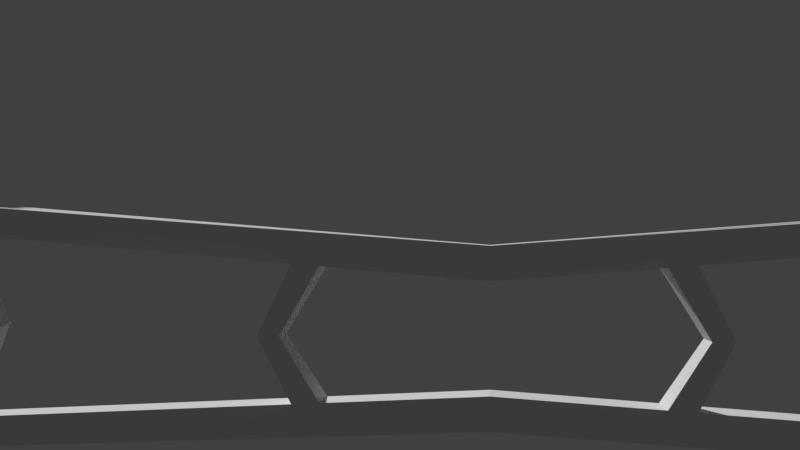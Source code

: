 # Source: starting_arch.blend  (saved by Blender 2.79.0; exported with 4.5.12 LTS)
import bpy
from mathutils import Matrix  # noqa: F401  (used for matrix-valued properties, if any)

bpy.ops.wm.read_factory_settings(use_empty=True)
scene = bpy.context.scene
scene.name = 'Scene'

# ---- collections
col_collection_1 = bpy.data.collections.new('Collection 1'); scene.collection.children.link(col_collection_1)

# ---- world
world_world = bpy.data.worlds.new('World'); scene.world = world_world
world_world.color = (0.05088, 0.05088, 0.05088)
world_world.use_sun_shadow = False
world_world.sun_shadow_jitter_overblur = 0.0
world_world.cycles.sampling_method = 'MANUAL'

# ---- cameras
cam_camera_001 = bpy.data.cameras.new('Camera.001')
cam_camera_001.clip_end = 100.0
cam_camera_001.lens = 35.0
cam_camera_001.sensor_width = 32.0
cam_camera_001.sensor_height = 18.0
cam_camera_001.display_size = 2.0
cam_camera_001.dof.focus_distance = 0.0
cam_camera_001.dof.aperture_fstop = 128.0
cam_camera_001.dof.aperture_blades = 6

# ---- meshes
me_plane_008 = bpy.data.meshes.new('Plane.008')
me_plane_008.from_pydata([(-0.5876, 0.4751, -1.924e-08), (-0.2928, 0.4751, -1.924e-08), (-0.5876, 0.7699, -1.924e-08), (-0.2928, 0.7699, -1.924e-08), (-0.1474, 0.8533, 5.241), (0.1474, 0.8533, 5.241), (-0.1474, 1.148, 5.241), (0.1474, 1.148, 5.241), (0.1474, 0.8533, 4.918), (0.1474, 1.148, 4.907), (3.381, 3.837, 7.025), (3.381, 4.132, 7.025), (3.381, 3.837, 6.702), (3.381, 4.132, 6.692), (-0.1474, 0.8533, 4.901), (-0.08843, -0.01084, 4.748), (0.08843, -0.01084, 4.748), (0.08843, -0.01084, 4.554), (-0.08843, -0.01084, 4.544), (-0.1639, 0.5859, 1.44), (-0.1411, 0.6055, 1.695), (-0.4342, 0.6069, 1.708), (-0.4566, 0.5877, 1.459), (-0.3755, 0.002746, 1.763), (-0.3581, 0.004472, 1.959), (-0.5824, 0.004897, 1.969), (-0.5995, 0.003159, 1.778), (1.355, 2.644, 5.535), (1.249, 2.546, 5.793), (1.383, 2.375, 5.888), (1.503, 2.485, 5.65)], [], [(0, 2, 3, 1), (4, 5, 7, 6), (3, 2, 6, 7, 9), (0, 1, 19, 22), (1, 3, 9, 8, 20, 19), (2, 0, 22, 21, 14, 4, 6), (8, 9, 27, 30), (12, 13, 11, 10), (5, 8, 30, 29), (7, 5, 29, 28), (9, 7, 28, 27), (18, 17, 16, 15), (5, 4, 15, 16), (4, 14, 18, 15), (8, 5, 16, 17), (14, 8, 17, 18), (26, 23, 24, 25), (20, 21, 25, 24), (21, 20, 8, 14), (21, 22, 26, 25), (19, 20, 24, 23), (22, 19, 23, 26), (28, 29, 10, 11), (27, 28, 11, 13), (29, 30, 12, 10), (30, 27, 13, 12)])
_uv = me_plane_008.uv_layers.new(name='UVMap')
_uv.uv.foreach_set('vector', [0.01383, 0.6919, 0.03439, 0.6919, 0.03439, 0.7124, 0.01383, 0.7124, 0.01383, 0.6919, 0.03439, 0.6919, 0.03439, 0.7124, 0.01383, 0.7124, 0.02411, 0.7124, 0.03388, 0.7053, 0.03015, 0.6938, 0.01807, 0.6938, 0.01433, 0.7053, 0.01383, 0.6919, 0.03439, 0.6919, 0.03439, 0.7124, 0.01383, 0.7124, 0.02411, 0.7124, 0.03301, 0.7073, 0.03301, 0.697, 0.02411, 0.6919, 0.01521, 0.697, 0.01521, 0.7073, 0.02411, 0.7124, 0.03214, 0.7086, 0.03413, 0.6999, 0.02857, 0.6929, 0.01965, 0.6929, 0.01409, 0.6999, 0.01607, 0.7086, 0.01383, 0.6919, 0.03439, 0.6919, 0.03439, 0.7124, 0.01383, 0.7124, 0.01383, 0.6919, 0.03439, 0.6919, 0.03439, 0.7124, 0.01383, 0.7124, 0.01383, 0.6919, 0.03439, 0.6919, 0.03439, 0.7124, 0.01383, 0.7124, 0.01383, 0.6919, 0.03439, 0.6919, 0.03439, 0.7124, 0.01383, 0.7124, 0.01383, 0.6919, 0.03439, 0.6919, 0.03439, 0.7124, 0.01383, 0.7124, 0.01383, 0.6919, 0.03439, 0.6919, 0.03439, 0.7124, 0.01383, 0.7124, 0.01383, 0.6919, 0.03439, 0.6919, 0.03439, 0.7124, 0.01383, 0.7124, 0.01383, 0.6919, 0.03439, 0.6919, 0.03439, 0.7124, 0.01383, 0.7124, 0.01383, 0.6919, 0.03439, 0.6919, 0.03439, 0.7124, 0.01383, 0.7124, 0.01383, 0.6919, 0.03439, 0.6919, 0.03439, 0.7124, 0.01383, 0.7124, 0.01383, 0.6919, 0.03439, 0.6919, 0.03439, 0.7124, 0.01383, 0.7124, 0.01383, 0.6919, 0.03439, 0.6919, 0.03439, 0.7124, 0.01383, 0.7124, 0.01383, 0.6919, 0.03439, 0.6919, 0.03439, 0.7124, 0.01383, 0.7124, 0.01383, 0.6919, 0.03439, 0.6919, 0.03439, 0.7124, 0.01383, 0.7124, 0.01383, 0.6919, 0.03439, 0.6919, 0.03439, 0.7124, 0.01383, 0.7124, 0.01383, 0.6919, 0.03439, 0.6919, 0.03439, 0.7124, 0.01383, 0.7124, 0.01383, 0.6919, 0.03439, 0.6919, 0.03439, 0.7124, 0.01383, 0.7124, 0.01383, 0.6919, 0.03439, 0.6919, 0.03439, 0.7124, 0.01383, 0.7124, 0.01383, 0.6919, 0.03439, 0.6919, 0.03439, 0.7124, 0.01383, 0.7124, 0.01383, 0.6919, 0.03439, 0.6919, 0.03439, 0.7124, 0.01383, 0.7124])
me_plane_008.use_remesh_preserve_volume = False
me_plane_008.use_remesh_preserve_attributes = False
me_plane_008.use_mirror_vertex_groups = False
me_plane_008.update()

# ---- objects
ob_camera = bpy.data.objects.new('Camera', cam_camera_001)
ob_plane_001 = bpy.data.objects.new('Plane.001', me_plane_008)

# ---- transforms, parenting, visibility, modifiers, constraints
ob_camera.location = (0.0115, 11.13, 1.028)
ob_camera.rotation_euler = (-1.571, 3.142, 0.1011)
ob_camera.lineart.crease_threshold = 0.0
ob_plane_001.location = (0.0, 3.278, 0.08585)
ob_plane_001.rotation_euler = (0.0, 1.571, 0.0)
ob_plane_001.delta_rotation_euler = (-1.571, 0.0, 0.0)
ob_plane_001.lineart.crease_threshold = 0.0
_m = ob_plane_001.modifiers.new('Mirror', 'MIRROR')
_m.use_axis = (False, True, True)
_m.merge_threshold = 0.0118

# ---- collection membership
col_collection_1.objects.link(ob_camera)
col_collection_1.objects.link(ob_plane_001)

# ---- scene / render settings (as saved in the file)
scene.camera = ob_camera
scene.frame_start = 1; scene.frame_end = 250; scene.frame_set(24)
scene.render.engine = 'BLENDER_EEVEE_NEXT'
scene.render.resolution_percentage = 50
scene.render.dither_intensity = 0.0
scene.cycles.use_denoising = False
scene.cycles.samples = 128
scene.cycles.sampling_pattern = 'TABULATED_SOBOL'
scene.cycles.light_sampling_threshold = 0.0
scene.cycles.use_adaptive_sampling = False
scene.cycles.use_light_tree = False
scene.cycles.blur_glossy = 0.0
scene.cycles.sample_clamp_indirect = 0.0
scene.view_settings.view_transform = 'Standard'
bpy.context.view_layer.update()

# ---- added for rendering (the .blend has no usable light): sun
light_auto_sun = bpy.data.lights.new('AutoSun', 'SUN')
light_auto_sun.energy = 3.0
light_auto_sun.angle = 0.0523599
ob_auto_sun = bpy.data.objects.new('AutoSun', light_auto_sun)
scene.collection.objects.link(ob_auto_sun)
ob_auto_sun.rotation_euler = (0.872665, 0.174533, 0.523599)
bpy.context.view_layer.update()
